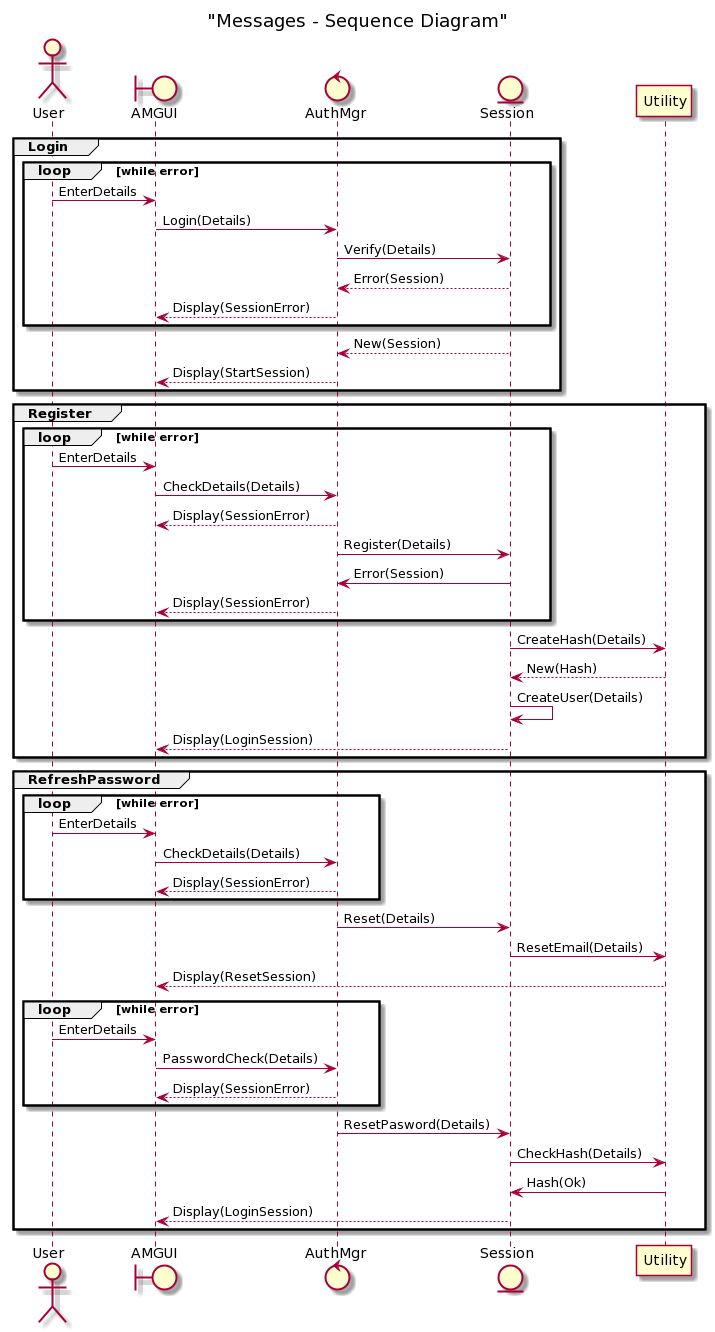

The diagram above was rendered by PlantUML. Its source (embedded in the PNG):
@startuml
title "Messages - Sequence Diagram"

actor User
boundary "AMGUI" as GUI
control "AuthMgr" as Mgr
entity Session

group Login
loop while error
    User -> GUI : EnterDetails
    GUI -> Mgr : Login(Details)
    Mgr -> Session : Verify(Details)
    Session-->Mgr : Error(Session)
    Mgr-->GUI : Display(SessionError)
end
Session-->Mgr : New(Session)
Mgr-->GUI : Display(StartSession)
end

group Register
loop while error
    User -> GUI : EnterDetails
    GUI -> Mgr : CheckDetails(Details)
    Mgr-->GUI : Display(SessionError)
    Mgr->Session : Register(Details)
    Session->Mgr:Error(Session)
    Mgr-->GUI : Display(SessionError)
end
Session -> Utility : CreateHash(Details)
Utility-->Session : New(Hash)
Session->Session : CreateUser(Details)
Session-->GUI : Display(LoginSession)
end

group RefreshPassword
loop while error
    User -> GUI : EnterDetails
    GUI -> Mgr : CheckDetails(Details)
    Mgr-->GUI : Display(SessionError)
end
Mgr->Session : Reset(Details)
Session->Utility:ResetEmail(Details)
Utility-->GUI : Display(ResetSession)
loop while error
    User -> GUI : EnterDetails
    GUI -> Mgr : PasswordCheck(Details)
    Mgr-->GUI : Display(SessionError)
end
Mgr -> Session : ResetPasword(Details)
Session->Utility : CheckHash(Details)
Utility->Session : Hash(Ok)
Session-->GUI : Display(LoginSession)
end
@enduml